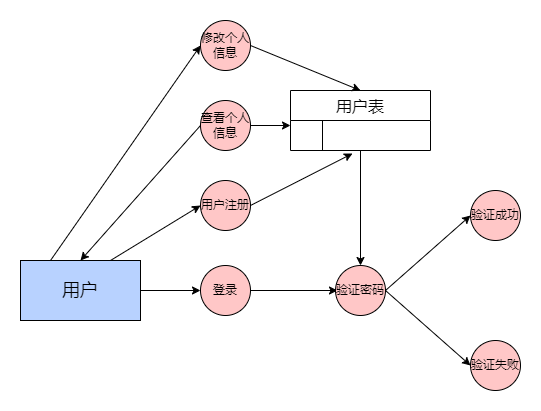

The diagram above was exported from draw.io. Its source (the exported page's mxGraphModel, read from the mxfile embedded in the PNG):
<mxGraphModel dx="1276" dy="614" grid="1" gridSize="10" guides="1" tooltips="1" connect="1" arrows="1" fold="1" page="1" pageScale="1" pageWidth="827" pageHeight="1169" math="0" shadow="0">
  <root>
    <mxCell id="0" />
    <mxCell id="1" parent="0" />
    <mxCell id="z3Z8iK3h0LCjmlY-_tn4-1" value="&lt;font style=&quot;font-size: 18px;&quot;&gt;用户&lt;/font&gt;" style="rounded=0;whiteSpace=wrap;html=1;fillColor=#B8D2FF;" parent="1" vertex="1">
      <mxGeometry x="50" y="340" width="120" height="60" as="geometry" />
    </mxCell>
    <mxCell id="z3Z8iK3h0LCjmlY-_tn4-2" value="用户注册" style="ellipse;whiteSpace=wrap;html=1;aspect=fixed;fillColor=#FFC7C7;" parent="1" vertex="1">
      <mxGeometry x="230" y="260" width="50" height="50" as="geometry" />
    </mxCell>
    <mxCell id="z3Z8iK3h0LCjmlY-_tn4-3" value="用户表" style="shape=table;startSize=30;container=1;collapsible=0;childLayout=tableLayout;fixedRows=1;rowLines=0;fontStyle=0;strokeColor=default;fontSize=16;" parent="1" vertex="1">
      <mxGeometry x="320" y="170" width="140" height="60" as="geometry" />
    </mxCell>
    <mxCell id="z3Z8iK3h0LCjmlY-_tn4-4" value="" style="shape=tableRow;horizontal=0;startSize=0;swimlaneHead=0;swimlaneBody=0;top=0;left=0;bottom=0;right=0;collapsible=0;dropTarget=0;fillColor=none;points=[[0,0.5],[1,0.5]];portConstraint=eastwest;strokeColor=inherit;fontSize=16;" parent="z3Z8iK3h0LCjmlY-_tn4-3" vertex="1">
      <mxGeometry y="30" width="140" height="30" as="geometry" />
    </mxCell>
    <mxCell id="z3Z8iK3h0LCjmlY-_tn4-5" value="" style="shape=partialRectangle;html=1;whiteSpace=wrap;connectable=0;fillColor=none;top=0;left=0;bottom=0;right=0;overflow=hidden;pointerEvents=1;strokeColor=inherit;fontSize=16;" parent="z3Z8iK3h0LCjmlY-_tn4-4" vertex="1">
      <mxGeometry width="32" height="30" as="geometry">
        <mxRectangle width="32" height="30" as="alternateBounds" />
      </mxGeometry>
    </mxCell>
    <mxCell id="z3Z8iK3h0LCjmlY-_tn4-6" value="" style="shape=partialRectangle;html=1;whiteSpace=wrap;connectable=0;fillColor=none;top=0;left=0;bottom=0;right=0;align=left;spacingLeft=6;overflow=hidden;strokeColor=inherit;fontSize=16;" parent="z3Z8iK3h0LCjmlY-_tn4-4" vertex="1">
      <mxGeometry x="32" width="108" height="30" as="geometry">
        <mxRectangle width="108" height="30" as="alternateBounds" />
      </mxGeometry>
    </mxCell>
    <mxCell id="z3Z8iK3h0LCjmlY-_tn4-14" value="" style="endArrow=classic;html=1;rounded=0;exitX=1;exitY=0.5;exitDx=0;exitDy=0;entryX=0.443;entryY=1.1;entryDx=0;entryDy=0;entryPerimeter=0;" parent="1" source="z3Z8iK3h0LCjmlY-_tn4-2" target="z3Z8iK3h0LCjmlY-_tn4-4" edge="1">
      <mxGeometry width="50" height="50" relative="1" as="geometry">
        <mxPoint x="415" y="170" as="sourcePoint" />
        <mxPoint x="330" y="265" as="targetPoint" />
      </mxGeometry>
    </mxCell>
    <mxCell id="z3Z8iK3h0LCjmlY-_tn4-15" value="登录" style="ellipse;whiteSpace=wrap;html=1;aspect=fixed;fillColor=#FFC7C7;" parent="1" vertex="1">
      <mxGeometry x="230" y="345" width="50" height="50" as="geometry" />
    </mxCell>
    <mxCell id="z3Z8iK3h0LCjmlY-_tn4-16" value="" style="endArrow=classic;html=1;rounded=0;exitX=1;exitY=0.5;exitDx=0;exitDy=0;entryX=0;entryY=0.5;entryDx=0;entryDy=0;" parent="1" source="z3Z8iK3h0LCjmlY-_tn4-1" target="z3Z8iK3h0LCjmlY-_tn4-15" edge="1">
      <mxGeometry width="50" height="50" relative="1" as="geometry">
        <mxPoint x="320" y="410" as="sourcePoint" />
        <mxPoint x="370" y="360" as="targetPoint" />
      </mxGeometry>
    </mxCell>
    <mxCell id="z3Z8iK3h0LCjmlY-_tn4-19" value="" style="endArrow=classic;html=1;rounded=0;exitX=1;exitY=0.5;exitDx=0;exitDy=0;" parent="1" source="z3Z8iK3h0LCjmlY-_tn4-15" edge="1">
      <mxGeometry width="50" height="50" relative="1" as="geometry">
        <mxPoint x="290" y="387" as="sourcePoint" />
        <mxPoint x="367" y="370" as="targetPoint" />
      </mxGeometry>
    </mxCell>
    <mxCell id="z3Z8iK3h0LCjmlY-_tn4-20" value="" style="endArrow=classic;html=1;rounded=0;entryX=0.5;entryY=0;entryDx=0;entryDy=0;" parent="1" source="z3Z8iK3h0LCjmlY-_tn4-4" edge="1">
      <mxGeometry width="50" height="50" relative="1" as="geometry">
        <mxPoint x="410" y="280" as="sourcePoint" />
        <mxPoint x="390" y="345" as="targetPoint" />
      </mxGeometry>
    </mxCell>
    <mxCell id="z3Z8iK3h0LCjmlY-_tn4-21" value="验证密码" style="ellipse;whiteSpace=wrap;html=1;aspect=fixed;fillColor=#FFC7C7;" parent="1" vertex="1">
      <mxGeometry x="365" y="345" width="50" height="50" as="geometry" />
    </mxCell>
    <mxCell id="z3Z8iK3h0LCjmlY-_tn4-23" value="验证成功" style="ellipse;whiteSpace=wrap;html=1;aspect=fixed;fillColor=#FFC7C7;" parent="1" vertex="1">
      <mxGeometry x="500" y="270" width="50" height="50" as="geometry" />
    </mxCell>
    <mxCell id="z3Z8iK3h0LCjmlY-_tn4-24" value="验证失败" style="ellipse;whiteSpace=wrap;html=1;aspect=fixed;fillColor=#FFC7C7;" parent="1" vertex="1">
      <mxGeometry x="500" y="420" width="50" height="50" as="geometry" />
    </mxCell>
    <mxCell id="z3Z8iK3h0LCjmlY-_tn4-25" value="" style="endArrow=classic;html=1;rounded=0;exitX=1;exitY=0.5;exitDx=0;exitDy=0;entryX=0;entryY=0.5;entryDx=0;entryDy=0;" parent="1" source="z3Z8iK3h0LCjmlY-_tn4-21" target="z3Z8iK3h0LCjmlY-_tn4-23" edge="1">
      <mxGeometry width="50" height="50" relative="1" as="geometry">
        <mxPoint x="415" y="360" as="sourcePoint" />
        <mxPoint x="465" y="300" as="targetPoint" />
      </mxGeometry>
    </mxCell>
    <mxCell id="z3Z8iK3h0LCjmlY-_tn4-26" value="" style="endArrow=classic;html=1;rounded=0;entryX=0;entryY=0.5;entryDx=0;entryDy=0;exitX=1;exitY=0.5;exitDx=0;exitDy=0;" parent="1" source="z3Z8iK3h0LCjmlY-_tn4-21" target="z3Z8iK3h0LCjmlY-_tn4-24" edge="1">
      <mxGeometry width="50" height="50" relative="1" as="geometry">
        <mxPoint x="365" y="360" as="sourcePoint" />
        <mxPoint x="315" y="410" as="targetPoint" />
      </mxGeometry>
    </mxCell>
    <mxCell id="DU3m8azavbQottQCaWHu-4" value="" style="endArrow=classic;html=1;rounded=0;entryX=0;entryY=0.5;entryDx=0;entryDy=0;exitX=0.75;exitY=0;exitDx=0;exitDy=0;" parent="1" source="z3Z8iK3h0LCjmlY-_tn4-1" target="z3Z8iK3h0LCjmlY-_tn4-2" edge="1">
      <mxGeometry width="50" height="50" relative="1" as="geometry">
        <mxPoint x="300" y="450" as="sourcePoint" />
        <mxPoint x="350" y="400" as="targetPoint" />
      </mxGeometry>
    </mxCell>
    <mxCell id="DU3m8azavbQottQCaWHu-5" value="查看个人信息" style="ellipse;whiteSpace=wrap;html=1;aspect=fixed;fillColor=#FFC7C7;" parent="1" vertex="1">
      <mxGeometry x="230" y="180" width="50" height="50" as="geometry" />
    </mxCell>
    <mxCell id="DU3m8azavbQottQCaWHu-6" value="修改个人信息" style="ellipse;whiteSpace=wrap;html=1;aspect=fixed;fillColor=#FFC7C7;" parent="1" vertex="1">
      <mxGeometry x="230" y="100" width="50" height="50" as="geometry" />
    </mxCell>
    <mxCell id="DU3m8azavbQottQCaWHu-8" value="" style="endArrow=classic;html=1;rounded=0;entryX=0.5;entryY=0;entryDx=0;entryDy=0;exitX=0;exitY=0.5;exitDx=0;exitDy=0;" parent="1" source="DU3m8azavbQottQCaWHu-5" target="z3Z8iK3h0LCjmlY-_tn4-1" edge="1">
      <mxGeometry width="50" height="50" relative="1" as="geometry">
        <mxPoint x="350" y="260" as="sourcePoint" />
        <mxPoint x="300" y="310" as="targetPoint" />
      </mxGeometry>
    </mxCell>
    <mxCell id="DU3m8azavbQottQCaWHu-9" value="" style="endArrow=classic;html=1;rounded=0;entryX=0;entryY=0.5;entryDx=0;entryDy=0;exitX=0.25;exitY=0;exitDx=0;exitDy=0;" parent="1" source="z3Z8iK3h0LCjmlY-_tn4-1" target="DU3m8azavbQottQCaWHu-6" edge="1">
      <mxGeometry width="50" height="50" relative="1" as="geometry">
        <mxPoint x="300" y="310" as="sourcePoint" />
        <mxPoint x="350" y="260" as="targetPoint" />
      </mxGeometry>
    </mxCell>
    <mxCell id="DU3m8azavbQottQCaWHu-11" value="" style="endArrow=classic;html=1;rounded=0;exitX=1;exitY=0.5;exitDx=0;exitDy=0;" parent="1" source="DU3m8azavbQottQCaWHu-5" edge="1">
      <mxGeometry width="50" height="50" relative="1" as="geometry">
        <mxPoint x="300" y="310" as="sourcePoint" />
        <mxPoint x="320" y="205" as="targetPoint" />
      </mxGeometry>
    </mxCell>
    <mxCell id="DU3m8azavbQottQCaWHu-12" value="" style="endArrow=classic;html=1;rounded=0;entryX=0.5;entryY=0;entryDx=0;entryDy=0;exitX=1;exitY=0.5;exitDx=0;exitDy=0;" parent="1" source="DU3m8azavbQottQCaWHu-6" target="z3Z8iK3h0LCjmlY-_tn4-3" edge="1">
      <mxGeometry width="50" height="50" relative="1" as="geometry">
        <mxPoint x="300" y="310" as="sourcePoint" />
        <mxPoint x="350" y="260" as="targetPoint" />
      </mxGeometry>
    </mxCell>
  </root>
</mxGraphModel>